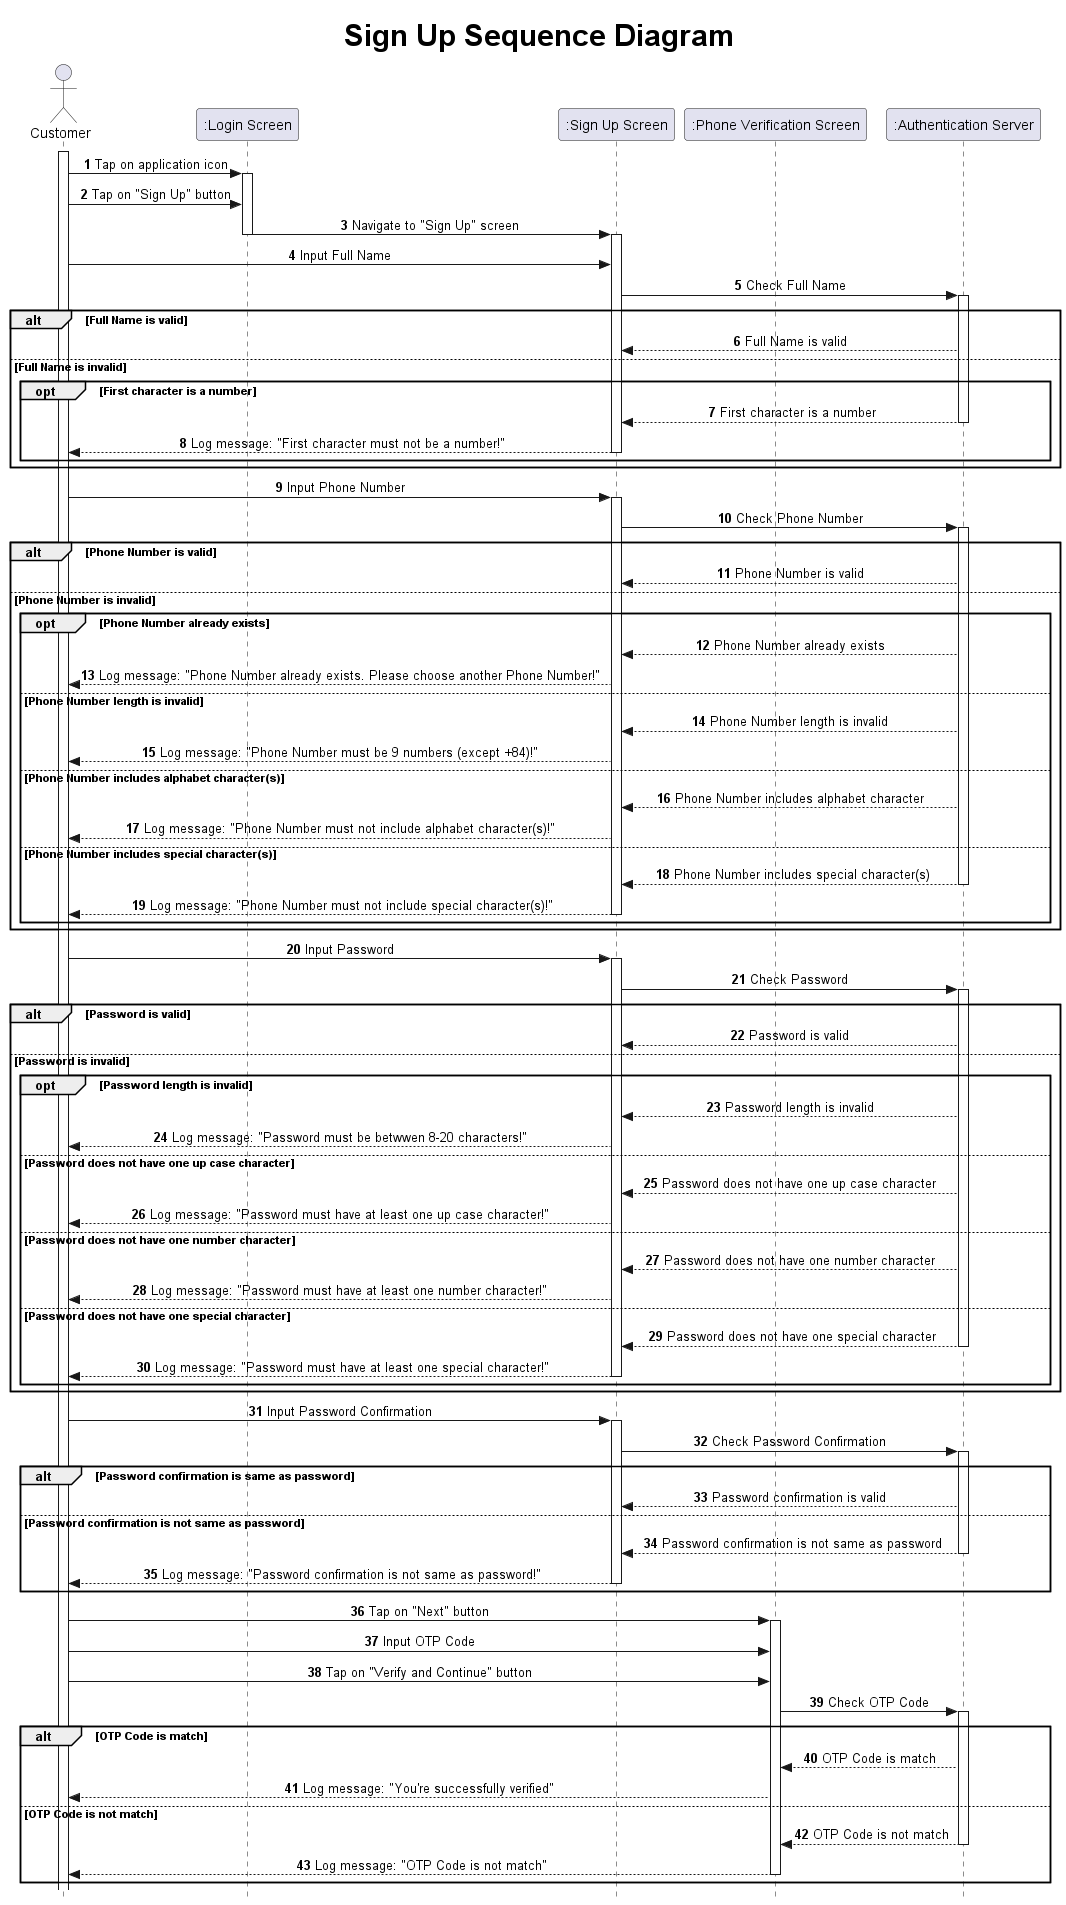

The diagram above was rendered by PlantUML. Its source (embedded in the PNG):
@startuml Sign Up Sequence Diagram

title <size: 30> Sign Up Sequence Diagram

skinparam Style strictuml
skinparam sequenceMessageAlign center

actor "Customer" as Cm
participant ":Login Screen" as LI
participant ":Sign Up Screen" as SU
participant ":Phone Verification Screen" as PV
participant ":Authentication Server" as AS


autonumber

activate Cm
Cm -> LI: Tap on application icon
activate LI
Cm -> LI: Tap on "Sign Up" button
LI -> SU: Navigate to "Sign Up" screen
deactivate LI

activate SU

'=============== Full Name ==============='
Cm -> SU: Input Full Name
SU -> AS: Check Full Name
activate AS

alt Full Name is valid
    AS --> SU: Full Name is valid
else Full Name is invalid
    opt First character is a number
        AS --> SU: First character is a number
        deactivate AS
        SU --> Cm: Log message: "First character must not be a number!"
        
        deactivate SU
    end
end

'=============== Phone Number ==============='
Cm -> SU: Input Phone Number
activate SU
SU -> AS: Check Phone Number
activate AS

alt Phone Number is valid
    AS --> SU: Phone Number is valid
else Phone Number is invalid
    opt Phone Number already exists
        AS --> SU: Phone Number already exists
        SU --> Cm: Log message: "Phone Number already exists. Please choose another Phone Number!"
    else Phone Number length is invalid
        AS --> SU: Phone Number length is invalid
        SU --> Cm: Log message: "Phone Number must be 9 numbers (except +84)!"
    else Phone Number includes alphabet character(s)
        AS --> SU: Phone Number includes alphabet character
        SU --> Cm: Log message: "Phone Number must not include alphabet character(s)!"
    else Phone Number includes special character(s)
        AS --> SU: Phone Number includes special character(s)
        deactivate AS
        SU --> Cm: Log message: "Phone Number must not include special character(s)!"
        deactivate SU
    end
end


'=============== Password ==============='
Cm -> SU: Input Password
activate SU
SU -> AS: Check Password
activate AS

alt Password is valid
    AS --> SU: Password is valid
else Password is invalid
    opt Password length is invalid
        AS --> SU: Password length is invalid
        SU --> Cm: Log message: "Password must be betwwen 8-20 characters!"
    else Password does not have one up case character
        AS --> SU: Password does not have one up case character
        SU --> Cm: Log message: "Password must have at least one up case character!"
    else Password does not have one number character
        AS --> SU: Password does not have one number character
        SU --> Cm: Log message: "Password must have at least one number character!"
    else Password does not have one special character
        AS --> SU: Password does not have one special character
        deactivate AS
        SU --> Cm: Log message: "Password must have at least one special character!"
        deactivate SU
    end
end

'=============== Password Confirmation ==============='
Cm -> SU: Input Password Confirmation
activate SU
SU -> AS: Check Password Confirmation
activate AS

alt Password confirmation is same as password
    AS --> SU: Password confirmation is valid
else Password confirmation is not same as password
    AS --> SU: Password confirmation is not same as password
    deactivate AS
    SU --> Cm: Log message: "Password confirmation is not same as password!"
    deactivate SU
end

'=============== Phone Verification Screen ==============='
Cm -> PV: Tap on "Next" button
activate PV
Cm -> PV: Input OTP Code
Cm -> PV: Tap on "Verify and Continue" button
PV -> AS: Check OTP Code
activate AS


alt OTP Code is match
    AS --> PV: OTP Code is match 
    PV --> Cm: Log message: "You're successfully verified"
    
else OTP Code is not match
    AS --> PV: OTP Code is not match
    deactivate AS
    PV --> Cm: Log message: "OTP Code is not match" 
    deactivate PV
end

@enduml